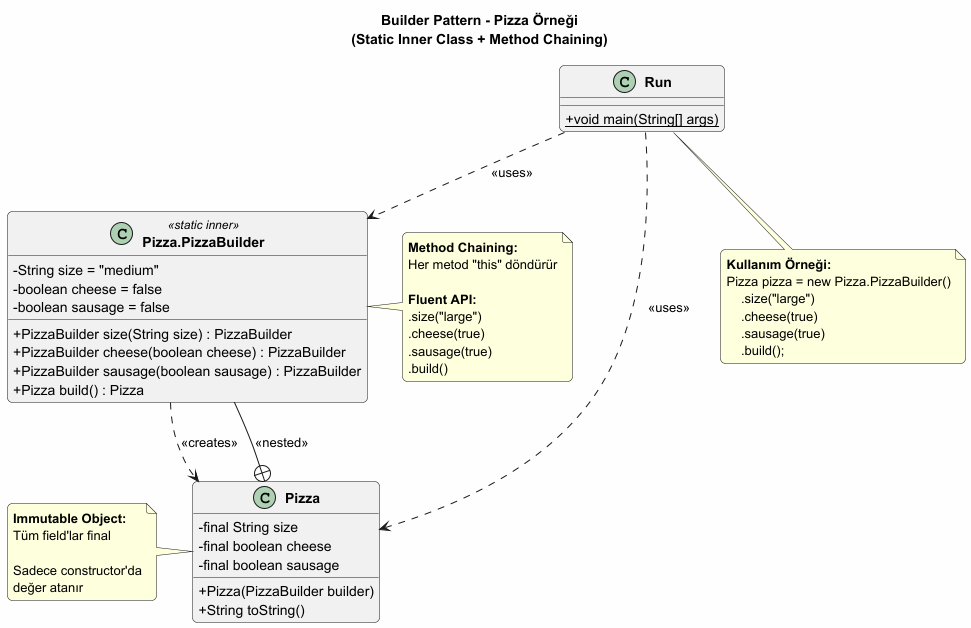

The diagram above was rendered by PlantUML. Its source (embedded in the PNG):
@startuml Builder Pattern - Pizza Example

' Stil ayarları
skinparam classAttributeIconSize 0
skinparam classFontStyle bold
skinparam backgroundColor #FEFEFE
skinparam roundcorner 10

' Ana Pizza sınıfı
class Pizza {
  - {field} final String size
  - {field} final boolean cheese
  - {field} final boolean sausage
  __
  + Pizza(PizzaBuilder builder)
  + String toString()
}

' PizzaBuilder static inner class
class "Pizza.PizzaBuilder" as PizzaBuilder <<static inner>> {
  - String size = "medium"
  - boolean cheese = false
  - boolean sausage = false
  __
  + PizzaBuilder size(String size) : PizzaBuilder
  + PizzaBuilder cheese(boolean cheese) : PizzaBuilder
  + PizzaBuilder sausage(boolean sausage) : PizzaBuilder
  + Pizza build() : Pizza
}

' Run client sınıfı
class Run {
  + {static} void main(String[] args)
}

' İlişkiler
Pizza +-- PizzaBuilder : <<nested>>
PizzaBuilder ..> Pizza : <<creates>>
Run ..> PizzaBuilder : <<uses>>
Run ..> Pizza : <<uses>>

' Notlar
note right of PizzaBuilder
  **Method Chaining:**
  Her metod "this" döndürür
  
  **Fluent API:**
  .size("large")
  .cheese(true)
  .sausage(true)
  .build()
end note

note left of Pizza
  **Immutable Object:**
  Tüm field'lar final
  
  Sadece constructor'da
  değer atanır
end note

note bottom of Run
  **Kullanım Örneği:**
  Pizza pizza = new Pizza.PizzaBuilder()
      .size("large")
      .cheese(true)
      .sausage(true)
      .build();
end note

' Başlık
title Builder Pattern - Pizza Örneği\n(Static Inner Class + Method Chaining)

@enduml